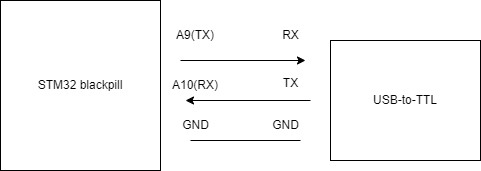

The diagram above was exported from draw.io. Its source (the exported page's mxGraphModel, read from the mxfile embedded in the PNG):
<mxGraphModel dx="1434" dy="738" grid="1" gridSize="10" guides="1" tooltips="1" connect="1" arrows="1" fold="1" page="1" pageScale="1" pageWidth="850" pageHeight="1100" math="0" shadow="0">
  <root>
    <mxCell id="0" />
    <mxCell id="1" parent="0" />
    <mxCell id="aMubPqoURw7ZiLMHaWGN-1" value="STM32 blackpill" style="rounded=0;whiteSpace=wrap;html=1;" vertex="1" parent="1">
      <mxGeometry x="230" y="290" width="160" height="170" as="geometry" />
    </mxCell>
    <mxCell id="aMubPqoURw7ZiLMHaWGN-2" value="USB-to-TTL" style="rounded=0;whiteSpace=wrap;html=1;" vertex="1" parent="1">
      <mxGeometry x="560" y="330" width="150" height="120" as="geometry" />
    </mxCell>
    <mxCell id="aMubPqoURw7ZiLMHaWGN-3" value="" style="endArrow=classic;html=1;rounded=0;" edge="1" parent="1">
      <mxGeometry width="50" height="50" relative="1" as="geometry">
        <mxPoint x="410" y="350" as="sourcePoint" />
        <mxPoint x="535" y="350" as="targetPoint" />
      </mxGeometry>
    </mxCell>
    <mxCell id="aMubPqoURw7ZiLMHaWGN-4" value="" style="endArrow=classic;html=1;rounded=0;" edge="1" parent="1">
      <mxGeometry width="50" height="50" relative="1" as="geometry">
        <mxPoint x="540" y="390" as="sourcePoint" />
        <mxPoint x="415" y="390" as="targetPoint" />
      </mxGeometry>
    </mxCell>
    <mxCell id="aMubPqoURw7ZiLMHaWGN-5" value="" style="endArrow=none;html=1;rounded=0;" edge="1" parent="1">
      <mxGeometry width="50" height="50" relative="1" as="geometry">
        <mxPoint x="420" y="430" as="sourcePoint" />
        <mxPoint x="530" y="430" as="targetPoint" />
      </mxGeometry>
    </mxCell>
    <mxCell id="aMubPqoURw7ZiLMHaWGN-6" value="A9(TX)" style="text;html=1;align=center;verticalAlign=middle;whiteSpace=wrap;rounded=0;" vertex="1" parent="1">
      <mxGeometry x="395" y="310" width="60" height="30" as="geometry" />
    </mxCell>
    <mxCell id="aMubPqoURw7ZiLMHaWGN-7" value="RX" style="text;html=1;align=center;verticalAlign=middle;resizable=0;points=[];autosize=1;strokeColor=none;fillColor=none;" vertex="1" parent="1">
      <mxGeometry x="500" y="310" width="40" height="30" as="geometry" />
    </mxCell>
    <mxCell id="aMubPqoURw7ZiLMHaWGN-8" value="A10(RX)" style="text;html=1;align=center;verticalAlign=middle;whiteSpace=wrap;rounded=0;" vertex="1" parent="1">
      <mxGeometry x="395" y="360" width="60" height="30" as="geometry" />
    </mxCell>
    <mxCell id="aMubPqoURw7ZiLMHaWGN-9" value="TX" style="text;html=1;align=center;verticalAlign=middle;resizable=0;points=[];autosize=1;strokeColor=none;fillColor=none;" vertex="1" parent="1">
      <mxGeometry x="500" y="358" width="40" height="30" as="geometry" />
    </mxCell>
    <mxCell id="aMubPqoURw7ZiLMHaWGN-10" value="GND" style="text;html=1;align=center;verticalAlign=middle;resizable=0;points=[];autosize=1;strokeColor=none;fillColor=none;" vertex="1" parent="1">
      <mxGeometry x="400" y="400" width="50" height="30" as="geometry" />
    </mxCell>
    <mxCell id="aMubPqoURw7ZiLMHaWGN-11" value="GND" style="text;html=1;align=center;verticalAlign=middle;resizable=0;points=[];autosize=1;strokeColor=none;fillColor=none;" vertex="1" parent="1">
      <mxGeometry x="490" y="400" width="50" height="30" as="geometry" />
    </mxCell>
  </root>
</mxGraphModel>